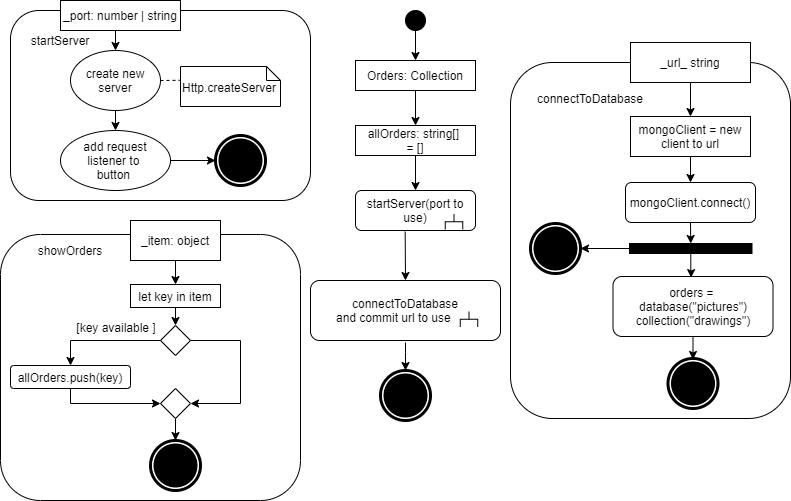

The diagram above was exported from draw.io. Its source (the exported page's mxGraphModel, read from the mxfile embedded in the PNG):
<mxGraphModel dx="1422" dy="833" grid="1" gridSize="10" guides="1" tooltips="1" connect="1" arrows="1" fold="1" page="1" pageScale="1" pageWidth="1169" pageHeight="827" math="0" shadow="0">
  <root>
    <mxCell id="0" />
    <mxCell id="1" parent="0" />
    <mxCell id="BZFIDmO36id9c_AQtV55-1" value="" style="rounded=1;whiteSpace=wrap;html=1;fillColor=#FFFFFF;" vertex="1" parent="1">
      <mxGeometry x="180" y="30" width="300" height="190" as="geometry" />
    </mxCell>
    <mxCell id="BZFIDmO36id9c_AQtV55-2" value="create new&lt;br&gt;server" style="ellipse;whiteSpace=wrap;html=1;fillColor=#FFFFFF;" vertex="1" parent="1">
      <mxGeometry x="240" y="70" width="90" height="60" as="geometry" />
    </mxCell>
    <mxCell id="BZFIDmO36id9c_AQtV55-76" style="edgeStyle=orthogonalEdgeStyle;rounded=0;orthogonalLoop=1;jettySize=auto;html=1;" edge="1" parent="1" source="BZFIDmO36id9c_AQtV55-3" target="BZFIDmO36id9c_AQtV55-75">
      <mxGeometry relative="1" as="geometry" />
    </mxCell>
    <mxCell id="BZFIDmO36id9c_AQtV55-3" value="add request&lt;br&gt;listener to&amp;nbsp;&lt;br&gt;button&amp;nbsp;" style="ellipse;whiteSpace=wrap;html=1;fillColor=#FFFFFF;" vertex="1" parent="1">
      <mxGeometry x="230" y="150" width="110" height="60" as="geometry" />
    </mxCell>
    <mxCell id="BZFIDmO36id9c_AQtV55-5" value="" style="endArrow=classic;html=1;exitX=0.5;exitY=1;exitDx=0;exitDy=0;entryX=0.5;entryY=0;entryDx=0;entryDy=0;" edge="1" parent="1" target="BZFIDmO36id9c_AQtV55-2">
      <mxGeometry width="50" height="50" relative="1" as="geometry">
        <mxPoint x="285" y="50" as="sourcePoint" />
        <mxPoint x="640" y="290" as="targetPoint" />
      </mxGeometry>
    </mxCell>
    <mxCell id="BZFIDmO36id9c_AQtV55-6" value="" style="endArrow=classic;html=1;exitX=0.5;exitY=1;exitDx=0;exitDy=0;entryX=0.5;entryY=0;entryDx=0;entryDy=0;" edge="1" parent="1" source="BZFIDmO36id9c_AQtV55-2" target="BZFIDmO36id9c_AQtV55-3">
      <mxGeometry width="50" height="50" relative="1" as="geometry">
        <mxPoint x="590" y="340" as="sourcePoint" />
        <mxPoint x="285" y="150" as="targetPoint" />
      </mxGeometry>
    </mxCell>
    <mxCell id="BZFIDmO36id9c_AQtV55-8" value="&lt;br&gt;Http.createServer" style="shape=note;whiteSpace=wrap;html=1;size=14;verticalAlign=top;align=left;spacingTop=-6;fillColor=#FFFFFF;" vertex="1" parent="1">
      <mxGeometry x="350" y="86" width="100" height="40" as="geometry" />
    </mxCell>
    <mxCell id="BZFIDmO36id9c_AQtV55-19" value="" style="endArrow=none;html=1;" edge="1" parent="1">
      <mxGeometry width="50" height="50" relative="1" as="geometry">
        <mxPoint x="467" y="380" as="sourcePoint" />
        <mxPoint x="467" y="370" as="targetPoint" />
      </mxGeometry>
    </mxCell>
    <mxCell id="BZFIDmO36id9c_AQtV55-23" value="" style="endArrow=none;dashed=1;html=1;exitX=1;exitY=0.5;exitDx=0;exitDy=0;entryX=-0.008;entryY=0.345;entryDx=0;entryDy=0;entryPerimeter=0;" edge="1" parent="1" source="BZFIDmO36id9c_AQtV55-2" target="BZFIDmO36id9c_AQtV55-8">
      <mxGeometry width="50" height="50" relative="1" as="geometry">
        <mxPoint x="590" y="110" as="sourcePoint" />
        <mxPoint x="640" y="60" as="targetPoint" />
      </mxGeometry>
    </mxCell>
    <mxCell id="BZFIDmO36id9c_AQtV55-24" value="startServer" style="text;html=1;strokeColor=none;fillColor=none;align=center;verticalAlign=middle;whiteSpace=wrap;rounded=0;" vertex="1" parent="1">
      <mxGeometry x="210" y="50" width="40" height="20" as="geometry" />
    </mxCell>
    <mxCell id="BZFIDmO36id9c_AQtV55-25" value="" style="ellipse;whiteSpace=wrap;html=1;aspect=fixed;fillColor=#000000;" vertex="1" parent="1">
      <mxGeometry x="575" y="30" width="20" height="20" as="geometry" />
    </mxCell>
    <mxCell id="BZFIDmO36id9c_AQtV55-26" value="Orders: Collection" style="rounded=0;whiteSpace=wrap;html=1;fillColor=#FFFFFF;" vertex="1" parent="1">
      <mxGeometry x="525" y="80" width="120" height="30" as="geometry" />
    </mxCell>
    <mxCell id="BZFIDmO36id9c_AQtV55-27" value="startServer(port to use)" style="rounded=1;whiteSpace=wrap;html=1;fillColor=#FFFFFF;" vertex="1" parent="1">
      <mxGeometry x="525" y="210" width="120" height="40" as="geometry" />
    </mxCell>
    <mxCell id="BZFIDmO36id9c_AQtV55-28" value="_port: number | string" style="rounded=0;whiteSpace=wrap;html=1;fillColor=#FFFFFF;" vertex="1" parent="1">
      <mxGeometry x="230" y="20" width="120" height="30" as="geometry" />
    </mxCell>
    <mxCell id="BZFIDmO36id9c_AQtV55-29" value="connectToDatabase&lt;br&gt;and commit url to use&amp;nbsp; &amp;nbsp; &amp;nbsp; &amp;nbsp;" style="rounded=1;whiteSpace=wrap;html=1;fillColor=#FFFFFF;" vertex="1" parent="1">
      <mxGeometry x="480" y="300" width="190" height="60" as="geometry" />
    </mxCell>
    <mxCell id="BZFIDmO36id9c_AQtV55-31" value="" style="endArrow=classic;html=1;entryX=0.5;entryY=0;entryDx=0;entryDy=0;" edge="1" parent="1">
      <mxGeometry width="50" height="50" relative="1" as="geometry">
        <mxPoint x="574.9999999999995" y="362" as="sourcePoint" />
        <mxPoint x="575" y="390" as="targetPoint" />
        <Array as="points">
          <mxPoint x="575" y="362" />
        </Array>
      </mxGeometry>
    </mxCell>
    <mxCell id="BZFIDmO36id9c_AQtV55-32" value="" style="endArrow=classic;html=1;exitX=0.414;exitY=1.03;exitDx=0;exitDy=0;entryX=0.5;entryY=0;entryDx=0;entryDy=0;exitPerimeter=0;" edge="1" parent="1" source="BZFIDmO36id9c_AQtV55-27" target="BZFIDmO36id9c_AQtV55-29">
      <mxGeometry width="50" height="50" relative="1" as="geometry">
        <mxPoint x="625" y="350" as="sourcePoint" />
        <mxPoint x="558" y="290" as="targetPoint" />
      </mxGeometry>
    </mxCell>
    <mxCell id="BZFIDmO36id9c_AQtV55-33" value="" style="endArrow=classic;html=1;exitX=0.5;exitY=1;exitDx=0;exitDy=0;" edge="1" parent="1" source="BZFIDmO36id9c_AQtV55-25" target="BZFIDmO36id9c_AQtV55-26">
      <mxGeometry width="50" height="50" relative="1" as="geometry">
        <mxPoint x="625" y="280" as="sourcePoint" />
        <mxPoint x="675" y="230" as="targetPoint" />
      </mxGeometry>
    </mxCell>
    <mxCell id="BZFIDmO36id9c_AQtV55-34" value="" style="rounded=1;whiteSpace=wrap;html=1;fillColor=#FFFFFF;" vertex="1" parent="1">
      <mxGeometry x="680" y="82" width="280" height="356" as="geometry" />
    </mxCell>
    <mxCell id="BZFIDmO36id9c_AQtV55-35" value="connectToDatabase" style="text;html=1;strokeColor=none;fillColor=none;align=center;verticalAlign=middle;whiteSpace=wrap;rounded=0;" vertex="1" parent="1">
      <mxGeometry x="740" y="108" width="40" height="20" as="geometry" />
    </mxCell>
    <mxCell id="BZFIDmO36id9c_AQtV55-36" value="_url_ string" style="rounded=0;whiteSpace=wrap;html=1;fillColor=#FFFFFF;" vertex="1" parent="1">
      <mxGeometry x="800" y="62" width="120" height="40" as="geometry" />
    </mxCell>
    <mxCell id="BZFIDmO36id9c_AQtV55-37" value="mongoClient = new&lt;br&gt;client to url" style="rounded=0;whiteSpace=wrap;html=1;fillColor=#FFFFFF;" vertex="1" parent="1">
      <mxGeometry x="800" y="136" width="120" height="40" as="geometry" />
    </mxCell>
    <mxCell id="BZFIDmO36id9c_AQtV55-38" value="orders = &lt;br&gt;database(&quot;pictures&quot;)&lt;br&gt;collection(&quot;drawings&quot;)" style="rounded=1;whiteSpace=wrap;html=1;fillColor=#FFFFFF;" vertex="1" parent="1">
      <mxGeometry x="782.5" y="296" width="160" height="60" as="geometry" />
    </mxCell>
    <mxCell id="BZFIDmO36id9c_AQtV55-39" value="mongoClient.connect()" style="rounded=1;whiteSpace=wrap;html=1;fillColor=#FFFFFF;" vertex="1" parent="1">
      <mxGeometry x="795" y="202" width="130" height="40" as="geometry" />
    </mxCell>
    <mxCell id="BZFIDmO36id9c_AQtV55-41" value="" style="endArrow=classic;html=1;exitX=0.5;exitY=1;exitDx=0;exitDy=0;entryX=0.5;entryY=0;entryDx=0;entryDy=0;" edge="1" parent="1" source="BZFIDmO36id9c_AQtV55-36" target="BZFIDmO36id9c_AQtV55-37">
      <mxGeometry width="50" height="50" relative="1" as="geometry">
        <mxPoint x="610" y="192" as="sourcePoint" />
        <mxPoint x="660" y="142" as="targetPoint" />
      </mxGeometry>
    </mxCell>
    <mxCell id="BZFIDmO36id9c_AQtV55-42" value="" style="endArrow=classic;html=1;exitX=0.5;exitY=1;exitDx=0;exitDy=0;entryX=0.5;entryY=0;entryDx=0;entryDy=0;" edge="1" parent="1" source="BZFIDmO36id9c_AQtV55-37" target="BZFIDmO36id9c_AQtV55-39">
      <mxGeometry width="50" height="50" relative="1" as="geometry">
        <mxPoint x="610" y="192" as="sourcePoint" />
        <mxPoint x="660" y="142" as="targetPoint" />
      </mxGeometry>
    </mxCell>
    <mxCell id="BZFIDmO36id9c_AQtV55-44" value="" style="endArrow=classic;html=1;exitX=0.5;exitY=1;exitDx=0;exitDy=0;entryX=0.5;entryY=0;entryDx=0;entryDy=0;" edge="1" parent="1" source="BZFIDmO36id9c_AQtV55-38">
      <mxGeometry width="50" height="50" relative="1" as="geometry">
        <mxPoint x="610" y="192" as="sourcePoint" />
        <mxPoint x="862.5" y="379" as="targetPoint" />
      </mxGeometry>
    </mxCell>
    <mxCell id="BZFIDmO36id9c_AQtV55-45" value="" style="edgeStyle=orthogonalEdgeStyle;rounded=0;orthogonalLoop=1;jettySize=auto;html=1;" edge="1" parent="1" source="BZFIDmO36id9c_AQtV55-46" target="BZFIDmO36id9c_AQtV55-27">
      <mxGeometry relative="1" as="geometry" />
    </mxCell>
    <mxCell id="BZFIDmO36id9c_AQtV55-46" value="allOrders: string[]&amp;nbsp;&lt;br&gt;= []" style="rounded=0;whiteSpace=wrap;html=1;fillColor=#FFFFFF;" vertex="1" parent="1">
      <mxGeometry x="525" y="145" width="120" height="30" as="geometry" />
    </mxCell>
    <mxCell id="BZFIDmO36id9c_AQtV55-47" value="" style="endArrow=classic;html=1;exitX=0.5;exitY=1;exitDx=0;exitDy=0;entryX=0.5;entryY=0;entryDx=0;entryDy=0;" edge="1" parent="1" source="BZFIDmO36id9c_AQtV55-26" target="BZFIDmO36id9c_AQtV55-46">
      <mxGeometry width="50" height="50" relative="1" as="geometry">
        <mxPoint x="295" y="180" as="sourcePoint" />
        <mxPoint x="345" y="130" as="targetPoint" />
      </mxGeometry>
    </mxCell>
    <mxCell id="BZFIDmO36id9c_AQtV55-85" style="edgeStyle=orthogonalEdgeStyle;rounded=0;orthogonalLoop=1;jettySize=auto;html=1;" edge="1" parent="1" source="BZFIDmO36id9c_AQtV55-48" target="BZFIDmO36id9c_AQtV55-83">
      <mxGeometry relative="1" as="geometry" />
    </mxCell>
    <mxCell id="BZFIDmO36id9c_AQtV55-87" style="edgeStyle=orthogonalEdgeStyle;rounded=0;orthogonalLoop=1;jettySize=auto;html=1;entryX=0.488;entryY=0.018;entryDx=0;entryDy=0;entryPerimeter=0;" edge="1" parent="1" source="BZFIDmO36id9c_AQtV55-48" target="BZFIDmO36id9c_AQtV55-38">
      <mxGeometry relative="1" as="geometry" />
    </mxCell>
    <mxCell id="BZFIDmO36id9c_AQtV55-48" value="" style="rounded=0;whiteSpace=wrap;html=1;fillColor=#000000;" vertex="1" parent="1">
      <mxGeometry x="799" y="263" width="122.5" height="10" as="geometry" />
    </mxCell>
    <mxCell id="BZFIDmO36id9c_AQtV55-49" value="" style="endArrow=classic;html=1;exitX=0.5;exitY=1;exitDx=0;exitDy=0;entryX=0.5;entryY=0;entryDx=0;entryDy=0;" edge="1" parent="1" source="BZFIDmO36id9c_AQtV55-39" target="BZFIDmO36id9c_AQtV55-48">
      <mxGeometry width="50" height="50" relative="1" as="geometry">
        <mxPoint x="1130" y="258" as="sourcePoint" />
        <mxPoint x="1180" y="208" as="targetPoint" />
      </mxGeometry>
    </mxCell>
    <mxCell id="BZFIDmO36id9c_AQtV55-60" value="" style="rounded=1;whiteSpace=wrap;html=1;fillColor=#FFFFFF;" vertex="1" parent="1">
      <mxGeometry x="170" y="254" width="300" height="266" as="geometry" />
    </mxCell>
    <mxCell id="BZFIDmO36id9c_AQtV55-61" value="_item: object" style="rounded=0;whiteSpace=wrap;html=1;fillColor=#FFFFFF;" vertex="1" parent="1">
      <mxGeometry x="300" y="240" width="90" height="40" as="geometry" />
    </mxCell>
    <mxCell id="BZFIDmO36id9c_AQtV55-62" value="showOrders" style="text;html=1;strokeColor=none;fillColor=none;align=center;verticalAlign=middle;whiteSpace=wrap;rounded=0;" vertex="1" parent="1">
      <mxGeometry x="220" y="260" width="40" height="20" as="geometry" />
    </mxCell>
    <mxCell id="BZFIDmO36id9c_AQtV55-65" value="" style="rhombus;whiteSpace=wrap;html=1;aspect=fixed;" vertex="1" parent="1">
      <mxGeometry x="330" y="345" width="30" height="30" as="geometry" />
    </mxCell>
    <mxCell id="BZFIDmO36id9c_AQtV55-66" value="allOrders.push(key)" style="rounded=1;whiteSpace=wrap;html=1;" vertex="1" parent="1">
      <mxGeometry x="180" y="385" width="120" height="23" as="geometry" />
    </mxCell>
    <mxCell id="BZFIDmO36id9c_AQtV55-67" value="let key in item" style="rounded=0;whiteSpace=wrap;html=1;" vertex="1" parent="1">
      <mxGeometry x="300" y="304" width="90" height="23" as="geometry" />
    </mxCell>
    <mxCell id="BZFIDmO36id9c_AQtV55-68" value="" style="endArrow=classic;html=1;exitX=0.5;exitY=1;exitDx=0;exitDy=0;entryX=0.5;entryY=0;entryDx=0;entryDy=0;" edge="1" parent="1" source="BZFIDmO36id9c_AQtV55-61" target="BZFIDmO36id9c_AQtV55-67">
      <mxGeometry width="50" height="50" relative="1" as="geometry">
        <mxPoint x="420" y="415" as="sourcePoint" />
        <mxPoint x="470" y="365" as="targetPoint" />
      </mxGeometry>
    </mxCell>
    <mxCell id="BZFIDmO36id9c_AQtV55-69" value="" style="endArrow=classic;html=1;exitX=0.5;exitY=1;exitDx=0;exitDy=0;entryX=0.5;entryY=0;entryDx=0;entryDy=0;" edge="1" parent="1" source="BZFIDmO36id9c_AQtV55-67" target="BZFIDmO36id9c_AQtV55-65">
      <mxGeometry width="50" height="50" relative="1" as="geometry">
        <mxPoint x="400" y="395" as="sourcePoint" />
        <mxPoint x="450" y="345" as="targetPoint" />
      </mxGeometry>
    </mxCell>
    <mxCell id="BZFIDmO36id9c_AQtV55-70" value="" style="endArrow=classic;html=1;exitX=0;exitY=0.5;exitDx=0;exitDy=0;entryX=0.5;entryY=0;entryDx=0;entryDy=0;rounded=0;" edge="1" parent="1" source="BZFIDmO36id9c_AQtV55-65" target="BZFIDmO36id9c_AQtV55-66">
      <mxGeometry width="50" height="50" relative="1" as="geometry">
        <mxPoint x="410" y="415" as="sourcePoint" />
        <mxPoint x="460" y="365" as="targetPoint" />
        <Array as="points">
          <mxPoint x="240" y="360" />
        </Array>
      </mxGeometry>
    </mxCell>
    <mxCell id="BZFIDmO36id9c_AQtV55-79" style="edgeStyle=orthogonalEdgeStyle;rounded=0;orthogonalLoop=1;jettySize=auto;html=1;entryX=0.5;entryY=0;entryDx=0;entryDy=0;" edge="1" parent="1" source="BZFIDmO36id9c_AQtV55-71" target="BZFIDmO36id9c_AQtV55-78">
      <mxGeometry relative="1" as="geometry" />
    </mxCell>
    <mxCell id="BZFIDmO36id9c_AQtV55-71" value="" style="rhombus;whiteSpace=wrap;html=1;aspect=fixed;" vertex="1" parent="1">
      <mxGeometry x="330" y="408" width="30" height="30" as="geometry" />
    </mxCell>
    <mxCell id="BZFIDmO36id9c_AQtV55-72" value="" style="endArrow=classic;html=1;exitX=0.5;exitY=1;exitDx=0;exitDy=0;entryX=0;entryY=0.5;entryDx=0;entryDy=0;rounded=0;" edge="1" parent="1" source="BZFIDmO36id9c_AQtV55-66" target="BZFIDmO36id9c_AQtV55-71">
      <mxGeometry width="50" height="50" relative="1" as="geometry">
        <mxPoint x="260" y="485" as="sourcePoint" />
        <mxPoint x="310" y="435" as="targetPoint" />
        <Array as="points">
          <mxPoint x="240" y="423" />
        </Array>
      </mxGeometry>
    </mxCell>
    <mxCell id="BZFIDmO36id9c_AQtV55-73" value="" style="endArrow=classic;html=1;exitX=1;exitY=0.5;exitDx=0;exitDy=0;entryX=1;entryY=0.5;entryDx=0;entryDy=0;edgeStyle=orthogonalEdgeStyle;rounded=0;" edge="1" parent="1" source="BZFIDmO36id9c_AQtV55-65" target="BZFIDmO36id9c_AQtV55-71">
      <mxGeometry width="50" height="50" relative="1" as="geometry">
        <mxPoint x="390" y="425" as="sourcePoint" />
        <mxPoint x="440" y="375" as="targetPoint" />
        <Array as="points">
          <mxPoint x="410" y="360" />
          <mxPoint x="410" y="423" />
        </Array>
      </mxGeometry>
    </mxCell>
    <mxCell id="BZFIDmO36id9c_AQtV55-74" value="[key available&amp;nbsp;]" style="text;html=1;strokeColor=none;fillColor=none;align=center;verticalAlign=middle;whiteSpace=wrap;rounded=0;" vertex="1" parent="1">
      <mxGeometry x="241" y="337" width="90" height="20" as="geometry" />
    </mxCell>
    <mxCell id="BZFIDmO36id9c_AQtV55-75" value="" style="shape=mxgraph.bpmn.shape;html=1;verticalLabelPosition=bottom;labelBackgroundColor=#ffffff;verticalAlign=top;align=center;perimeter=ellipsePerimeter;outlineConnect=0;outline=end;symbol=terminate;" vertex="1" parent="1">
      <mxGeometry x="385" y="155" width="50" height="50" as="geometry" />
    </mxCell>
    <mxCell id="BZFIDmO36id9c_AQtV55-78" value="" style="shape=mxgraph.bpmn.shape;html=1;verticalLabelPosition=bottom;labelBackgroundColor=#ffffff;verticalAlign=top;align=center;perimeter=ellipsePerimeter;outlineConnect=0;outline=end;symbol=terminate;" vertex="1" parent="1">
      <mxGeometry x="320" y="460" width="50" height="50" as="geometry" />
    </mxCell>
    <mxCell id="BZFIDmO36id9c_AQtV55-81" value="" style="shape=mxgraph.bpmn.shape;html=1;verticalLabelPosition=bottom;labelBackgroundColor=#ffffff;verticalAlign=top;align=center;perimeter=ellipsePerimeter;outlineConnect=0;outline=end;symbol=terminate;" vertex="1" parent="1">
      <mxGeometry x="550" y="390" width="50" height="50" as="geometry" />
    </mxCell>
    <mxCell id="BZFIDmO36id9c_AQtV55-83" value="" style="shape=mxgraph.bpmn.shape;html=1;verticalLabelPosition=bottom;labelBackgroundColor=#ffffff;verticalAlign=top;align=center;perimeter=ellipsePerimeter;outlineConnect=0;outline=end;symbol=terminate;" vertex="1" parent="1">
      <mxGeometry x="700" y="243" width="50" height="50" as="geometry" />
    </mxCell>
    <mxCell id="BZFIDmO36id9c_AQtV55-86" value="" style="shape=mxgraph.bpmn.shape;html=1;verticalLabelPosition=bottom;labelBackgroundColor=#ffffff;verticalAlign=top;align=center;perimeter=ellipsePerimeter;outlineConnect=0;outline=end;symbol=terminate;" vertex="1" parent="1">
      <mxGeometry x="837.5" y="378" width="50" height="50" as="geometry" />
    </mxCell>
    <mxCell id="BZFIDmO36id9c_AQtV55-88" value="" style="strokeWidth=1;html=1;shape=mxgraph.flowchart.annotation_2;align=left;labelPosition=right;pointerEvents=1;rotation=90;" vertex="1" parent="1">
      <mxGeometry x="616" y="232.5" width="15" height="17.5" as="geometry" />
    </mxCell>
    <mxCell id="BZFIDmO36id9c_AQtV55-89" value="" style="strokeWidth=1;html=1;shape=mxgraph.flowchart.annotation_2;align=left;labelPosition=right;pointerEvents=1;rotation=90;" vertex="1" parent="1">
      <mxGeometry x="631" y="330" width="15" height="17.5" as="geometry" />
    </mxCell>
  </root>
</mxGraphModel>